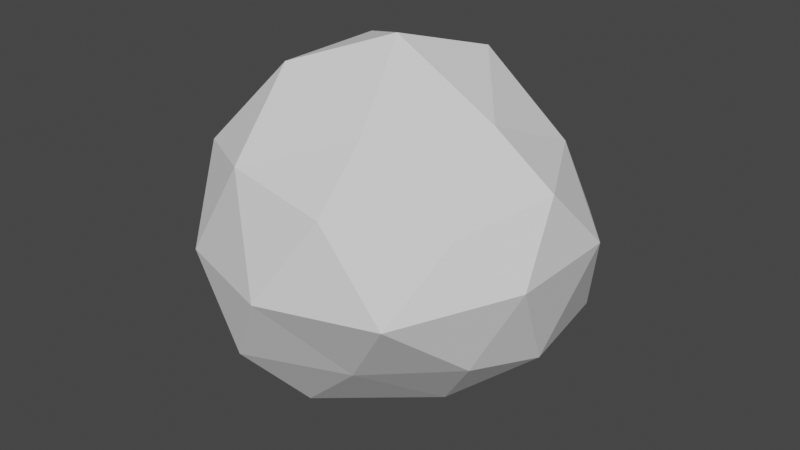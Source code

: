 # Source: Smoke_Plume.blend  (saved by Blender 3.4.6; exported with 4.5.12 LTS)
import bpy
from mathutils import Matrix  # noqa: F401  (used for matrix-valued properties, if any)

bpy.ops.wm.read_factory_settings(use_empty=True)
scene = bpy.context.scene
scene.name = 'Scene'

# ---- collections
col_collection = bpy.data.collections.new('Collection'); scene.collection.children.link(col_collection)

# ---- world
world_world = bpy.data.worlds.new('World'); scene.world = world_world
world_world.use_nodes = True; world_world.node_tree.nodes.clear()
_N = world_world.node_tree.nodes; _L = world_world.node_tree.links
n0 = _N.new('ShaderNodeOutputWorld'); n0.name = 'World Output'; n0.location = (300, 300)
n1 = _N.new('ShaderNodeBackground'); n1.name = 'Background'; n1.location = (10, 300)
n1.inputs[0].default_value = (0.05088, 0.05088, 0.05088, 1.0)
_L.new(n1.outputs[0], n0.inputs[0])
n0.is_active_output = True
world_world.color = (0.05088, 0.05088, 0.05088)
world_world.use_sun_shadow = False
world_world.sun_shadow_jitter_overblur = 0.0

# ---- meshes
me_icosphere_001 = bpy.data.meshes.new('Icosphere.001')
me_icosphere_001.from_pydata([(0.0, 0.0, -2.53), (1.839, -0.9062, -0.923), (-0.6993, -2.152, -1.131), (-2.263, 0.0, -1.131), (-0.6993, 2.152, -1.131), (1.802, 1.789, -1.273), (0.6993, -2.152, 1.131), (-1.831, -1.33, 1.131), (-1.831, 1.33, 1.131), (0.5009, 2.256, 0.941), (2.263, 0.0, 1.131), (0.0, 0.0, 2.53), (-0.411, -1.265, -2.152), (1.085, -0.3579, -1.944), (0.6737, -1.623, -1.122), (2.176, 0.05756, -1.087), (1.076, 0.7818, -2.152), (-1.33, 0.0, -2.152), (-1.741, -1.265, -1.33), (-0.411, 1.265, -2.152), (-1.741, 1.265, -1.33), (0.6363, 2.505, -1.471), (2.43, -0.7242, 0.2427), (2.43, 0.8394, 0.2427), (0.0, -2.53, 0.0), (1.487, -2.047, 0.0), (-2.406, -0.7818, 0.0), (-1.487, -2.047, 0.0), (-1.487, 2.047, 0.0), (-2.406, 0.7818, 0.0), (1.26, 2.609, -0.3315), (0.0, 2.53, 0.0), (1.8, -1.197, 0.8753), (-0.6651, -2.047, 1.33), (-2.152, 0.0, 1.33), (-0.6651, 2.047, 1.33), (1.543, 1.369, 1.14), (0.4701, -1.197, 1.697), (1.389, 0.06809, 1.697), (-1.076, -0.7818, 2.152), (-1.076, 0.7818, 2.152), (0.411, 1.265, 2.152)], [], [(0, 13, 12), (1, 13, 15), (0, 12, 17), (0, 17, 19), (0, 19, 16), (1, 15, 22), (2, 14, 24), (3, 18, 26), (4, 20, 28), (5, 21, 30), (1, 22, 25), (2, 24, 27), (3, 26, 29), (4, 28, 31), (5, 30, 23), (6, 32, 37), (7, 33, 39), (8, 34, 40), (9, 35, 41), (10, 36, 38), (38, 41, 11), (38, 36, 41), (36, 9, 41), (41, 40, 11), (41, 35, 40), (35, 8, 40), (40, 39, 11), (40, 34, 39), (34, 7, 39), (39, 37, 11), (39, 33, 37), (33, 6, 37), (37, 38, 11), (37, 32, 38), (32, 10, 38), (23, 36, 10), (23, 30, 36), (30, 9, 36), (31, 35, 9), (31, 28, 35), (28, 8, 35), (29, 34, 8), (29, 26, 34), (26, 7, 34), (27, 33, 7), (27, 24, 33), (24, 6, 33), (25, 32, 6), (25, 22, 32), (22, 10, 32), (30, 31, 9), (30, 21, 31), (21, 4, 31), (28, 29, 8), (28, 20, 29), (20, 3, 29), (26, 27, 7), (26, 18, 27), (18, 2, 27), (24, 25, 6), (24, 14, 25), (14, 1, 25), (22, 23, 10), (22, 15, 23), (15, 5, 23), (16, 21, 5), (16, 19, 21), (19, 4, 21), (19, 20, 4), (19, 17, 20), (17, 3, 20), (17, 18, 3), (17, 12, 18), (12, 2, 18), (15, 16, 5), (15, 13, 16), (13, 0, 16), (12, 14, 2), (12, 13, 14), (13, 1, 14)])
_uv = me_icosphere_001.uv_layers.new(name='UVMap')
_uv.uv.foreach_set('vector', [0.1818, 0.0, 0.2273, 0.07873, 0.1364, 0.07873, 0.2727, 0.1575, 0.3182, 0.07873, 0.3636, 0.1575, 0.9091, 0.0, 0.9545, 0.07873, 0.8636, 0.07873, 0.7273, 0.0, 0.7727, 0.07873, 0.6818, 0.07873, 0.5455, 0.0, 0.5909, 0.07873, 0.5, 0.07873, 0.2727, 0.1575, 0.3636, 0.1575, 0.3182, 0.2362, 0.09091, 0.1575, 0.1818, 0.1575, 0.1364, 0.2362, 0.8182, 0.1575, 0.9091, 0.1575, 0.8636, 0.2362, 0.6364, 0.1575, 0.7273, 0.1575, 0.6818, 0.2362, 0.4545, 0.1575, 0.5455, 0.1575, 0.5, 0.2362, 0.2727, 0.1575, 0.3182, 0.2362, 0.2273, 0.2362, 0.09091, 0.1575, 0.1364, 0.2362, 0.04546, 0.2362, 0.8182, 0.1575, 0.8636, 0.2362, 0.7727, 0.2362, 0.6364, 0.1575, 0.6818, 0.2362, 0.5909, 0.2362, 0.4545, 0.1575, 0.5, 0.2362, 0.4091, 0.2362, 0.1818, 0.3149, 0.2727, 0.3149, 0.2273, 0.3937, 0.0, 0.3149, 0.09091, 0.3149, 0.04546, 0.3937, 0.7273, 0.3149, 0.8182, 0.3149, 0.7727, 0.3937, 0.5455, 0.3149, 0.6364, 0.3149, 0.5909, 0.3937, 0.3636, 0.3149, 0.4545, 0.3149, 0.4091, 0.3937, 0.4091, 0.3937, 0.5, 0.3937, 0.4545, 0.4724, 0.4091, 0.3937, 0.4545, 0.3149, 0.5, 0.3937, 0.4545, 0.3149, 0.5455, 0.3149, 0.5, 0.3937, 0.5909, 0.3937, 0.6818, 0.3937, 0.6364, 0.4724, 0.5909, 0.3937, 0.6364, 0.3149, 0.6818, 0.3937, 0.6364, 0.3149, 0.7273, 0.3149, 0.6818, 0.3937, 0.7727, 0.3937, 0.8636, 0.3937, 0.8182, 0.4724, 0.7727, 0.3937, 0.8182, 0.3149, 0.8636, 0.3937, 0.8182, 0.3149, 0.9091, 0.3149, 0.8636, 0.3937, 0.04546, 0.3937, 0.1364, 0.3937, 0.09091, 0.4724, 0.04546, 0.3937, 0.09091, 0.3149, 0.1364, 0.3937, 0.09091, 0.3149, 0.1818, 0.3149, 0.1364, 0.3937, 0.2273, 0.3937, 0.3182, 0.3937, 0.2727, 0.4724, 0.2273, 0.3937, 0.2727, 0.3149, 0.3182, 0.3937, 0.2727, 0.3149, 0.3636, 0.3149, 0.3182, 0.3937, 0.4091, 0.2362, 0.4545, 0.3149, 0.3636, 0.3149, 0.4091, 0.2362, 0.5, 0.2362, 0.4545, 0.3149, 0.5, 0.2362, 0.5455, 0.3149, 0.4545, 0.3149, 0.5909, 0.2362, 0.6364, 0.3149, 0.5455, 0.3149, 0.5909, 0.2362, 0.6818, 0.2362, 0.6364, 0.3149, 0.6818, 0.2362, 0.7273, 0.3149, 0.6364, 0.3149, 0.7727, 0.2362, 0.8182, 0.3149, 0.7273, 0.3149, 0.7727, 0.2362, 0.8636, 0.2362, 0.8182, 0.3149, 0.8636, 0.2362, 0.9091, 0.3149, 0.8182, 0.3149, 0.04546, 0.2362, 0.09091, 0.3149, 0.0, 0.3149, 0.04546, 0.2362, 0.1364, 0.2362, 0.09091, 0.3149, 0.1364, 0.2362, 0.1818, 0.3149, 0.09091, 0.3149, 0.2273, 0.2362, 0.2727, 0.3149, 0.1818, 0.3149, 0.2273, 0.2362, 0.3182, 0.2362, 0.2727, 0.3149, 0.3182, 0.2362, 0.3636, 0.3149, 0.2727, 0.3149, 0.5, 0.2362, 0.5909, 0.2362, 0.5455, 0.3149, 0.5, 0.2362, 0.5455, 0.1575, 0.5909, 0.2362, 0.5455, 0.1575, 0.6364, 0.1575, 0.5909, 0.2362, 0.6818, 0.2362, 0.7727, 0.2362, 0.7273, 0.3149, 0.6818, 0.2362, 0.7273, 0.1575, 0.7727, 0.2362, 0.7273, 0.1575, 0.8182, 0.1575, 0.7727, 0.2362, 0.8636, 0.2362, 0.9545, 0.2362, 0.9091, 0.3149, 0.8636, 0.2362, 0.9091, 0.1575, 0.9545, 0.2362, 0.9091, 0.1575, 1.0, 0.1575, 0.9545, 0.2362, 0.1364, 0.2362, 0.2273, 0.2362, 0.1818, 0.3149, 0.1364, 0.2362, 0.1818, 0.1575, 0.2273, 0.2362, 0.1818, 0.1575, 0.2727, 0.1575, 0.2273, 0.2362, 0.3182, 0.2362, 0.4091, 0.2362, 0.3636, 0.3149, 0.3182, 0.2362, 0.3636, 0.1575, 0.4091, 0.2362, 0.3636, 0.1575, 0.4545, 0.1575, 0.4091, 0.2362, 0.5, 0.07873, 0.5455, 0.1575, 0.4545, 0.1575, 0.5, 0.07873, 0.5909, 0.07873, 0.5455, 0.1575, 0.5909, 0.07873, 0.6364, 0.1575, 0.5455, 0.1575, 0.6818, 0.07873, 0.7273, 0.1575, 0.6364, 0.1575, 0.6818, 0.07873, 0.7727, 0.07873, 0.7273, 0.1575, 0.7727, 0.07873, 0.8182, 0.1575, 0.7273, 0.1575, 0.8636, 0.07873, 0.9091, 0.1575, 0.8182, 0.1575, 0.8636, 0.07873, 0.9545, 0.07873, 0.9091, 0.1575, 0.9545, 0.07873, 1.0, 0.1575, 0.9091, 0.1575, 0.3636, 0.1575, 0.4091, 0.07873, 0.4545, 0.1575, 0.3636, 0.1575, 0.3182, 0.07873, 0.4091, 0.07873, 0.3182, 0.07873, 0.3636, 0.0, 0.4091, 0.07873, 0.1364, 0.07873, 0.1818, 0.1575, 0.09091, 0.1575, 0.1364, 0.07873, 0.2273, 0.07873, 0.1818, 0.1575, 0.2273, 0.07873, 0.2727, 0.1575, 0.1818, 0.1575])
me_icosphere_001.update()

# ---- objects
ob_icosphere = bpy.data.objects.new('Icosphere', me_icosphere_001)

# ---- transforms, parenting, visibility, modifiers, constraints
ob_icosphere.location = (0.0, 0.0, 0.0)

# ---- collection membership
col_collection.objects.link(ob_icosphere)

# ---- scene / render settings (as saved in the file)
scene.frame_start = 1; scene.frame_end = 250; scene.frame_set(1)
scene.render.engine = 'BLENDER_EEVEE_NEXT'
scene.cycles.sampling_pattern = 'TABULATED_SOBOL'
scene.cycles.use_light_tree = False
scene.view_settings.view_transform = 'Filmic'
bpy.context.view_layer.update()

# ---- added for rendering (the .blend has no active camera and no usable light): camera, sun
cam_auto = bpy.data.cameras.new('AutoCamera')
cam_auto.lens = 50.0
cam_auto.sensor_width = 36.0
cam_auto.clip_end = 1000.0
ob_auto_camera = bpy.data.objects.new('AutoCamera', cam_auto)
scene.collection.objects.link(ob_auto_camera)
ob_auto_camera.location = (8.0456, -9.60118, 6.42711)
ob_auto_camera.rotation_euler = (1.09748, -7.21219e-08, 0.694738)
scene.camera = ob_auto_camera
light_auto_sun = bpy.data.lights.new('AutoSun', 'SUN')
light_auto_sun.energy = 3.0
light_auto_sun.angle = 0.0523599
ob_auto_sun = bpy.data.objects.new('AutoSun', light_auto_sun)
scene.collection.objects.link(ob_auto_sun)
ob_auto_sun.rotation_euler = (0.872665, 0.174533, 0.523599)
bpy.context.view_layer.update()
